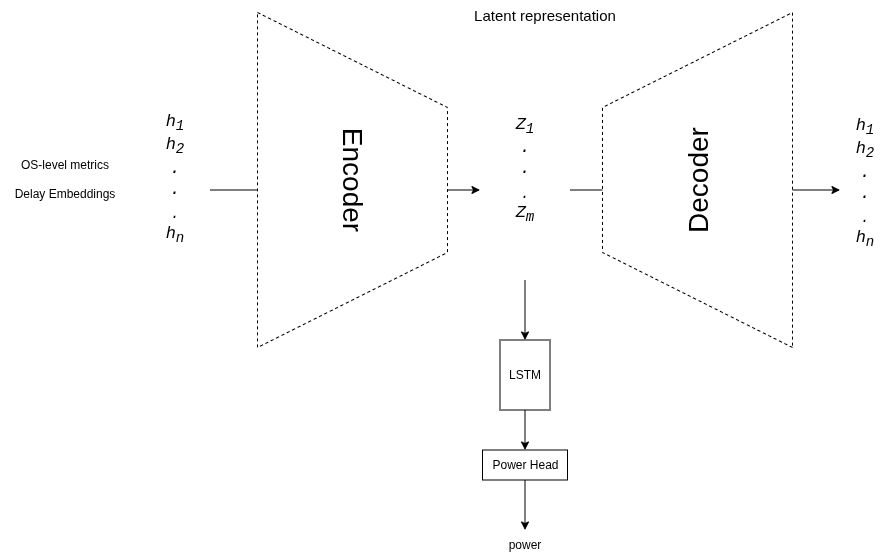

The diagram above was exported from draw.io. Its source (the exported page's mxGraphModel, read from the mxfile embedded in the PNG):
<mxGraphModel dx="1391" dy="948" grid="1" gridSize="10" guides="1" tooltips="1" connect="1" arrows="1" fold="1" page="1" pageScale="1" pageWidth="2339" pageHeight="3300" math="0" shadow="0" adaptiveColors="simple">
  <root>
    <mxCell id="0" />
    <mxCell id="1" parent="0" />
    <mxCell id="NCqbZ042Ms-gfvBmfsz--16" value="" style="endArrow=classic;html=1;rounded=0;" edge="1" parent="1">
      <mxGeometry width="50" height="50" relative="1" as="geometry">
        <mxPoint x="1360" y="860" as="sourcePoint" />
        <mxPoint x="1630" y="860" as="targetPoint" />
      </mxGeometry>
    </mxCell>
    <mxCell id="NCqbZ042Ms-gfvBmfsz--3" value="&lt;span style=&quot;font-size: 28px;&quot;&gt;Decoder&lt;/span&gt;" style="shape=trapezoid;perimeter=trapezoidPerimeter;whiteSpace=wrap;html=1;fixedSize=1;rotation=-90;size=95;dashed=1;" vertex="1" parent="1">
      <mxGeometry x="1320" y="755" width="335" height="190" as="geometry" />
    </mxCell>
    <mxCell id="NCqbZ042Ms-gfvBmfsz--5" value="&lt;font style=&quot;font-size: 17px;&quot; face=&quot;Courier New&quot;&gt;&lt;i style=&quot;&quot;&gt;Z&lt;sub style=&quot;&quot;&gt;1&lt;/sub&gt;&lt;/i&gt;&lt;/font&gt;&lt;div&gt;&lt;sub&gt;&lt;font style=&quot;font-size: 17px;&quot; face=&quot;Courier New&quot;&gt;&lt;i&gt;.&lt;/i&gt;&lt;/font&gt;&lt;/sub&gt;&lt;/div&gt;&lt;div&gt;&lt;sub&gt;&lt;font style=&quot;font-size: 17px;&quot; face=&quot;Courier New&quot;&gt;&lt;i&gt;.&lt;/i&gt;&lt;/font&gt;&lt;/sub&gt;&lt;/div&gt;&lt;div&gt;&lt;font style=&quot;font-size: 17px;&quot; face=&quot;Courier New&quot;&gt;&lt;i style=&quot;&quot;&gt;&lt;sub style=&quot;&quot;&gt;.&lt;br&gt;&lt;/sub&gt;Z&lt;sub&gt;m&lt;/sub&gt;&lt;/i&gt;&lt;/font&gt;&lt;sub&gt;&lt;/sub&gt;&lt;/div&gt;" style="rounded=0;whiteSpace=wrap;html=1;strokeColor=none;" vertex="1" parent="1">
      <mxGeometry x="1300" y="730" width="30" height="220" as="geometry" />
    </mxCell>
    <mxCell id="NCqbZ042Ms-gfvBmfsz--7" value="&lt;font style=&quot;font-size: 15px;&quot;&gt;Latent representation&lt;/font&gt;" style="text;whiteSpace=wrap;html=1;align=center;" vertex="1" parent="1">
      <mxGeometry x="1260" y="670" width="150" height="40" as="geometry" />
    </mxCell>
    <mxCell id="NCqbZ042Ms-gfvBmfsz--9" value="&lt;font style=&quot;font-size: 17px;&quot; face=&quot;Courier New&quot;&gt;&lt;i style=&quot;&quot;&gt;h&lt;sub style=&quot;&quot;&gt;1&lt;br&gt;&lt;/sub&gt;&lt;/i&gt;&lt;/font&gt;&lt;i style=&quot;font-family: &amp;quot;Courier New&amp;quot;; font-size: 17px;&quot;&gt;h&lt;sub&gt;2&lt;/sub&gt;&lt;/i&gt;&lt;font style=&quot;font-size: 17px;&quot; face=&quot;Courier New&quot;&gt;&lt;i style=&quot;&quot;&gt;&lt;sub style=&quot;&quot;&gt;&lt;br&gt;&lt;/sub&gt;&lt;/i&gt;&lt;/font&gt;&lt;div&gt;&lt;sub&gt;&lt;font style=&quot;font-size: 17px;&quot; face=&quot;Courier New&quot;&gt;&lt;i&gt;.&lt;/i&gt;&lt;/font&gt;&lt;/sub&gt;&lt;/div&gt;&lt;div&gt;&lt;sub&gt;&lt;font style=&quot;font-size: 17px;&quot; face=&quot;Courier New&quot;&gt;&lt;i&gt;.&lt;/i&gt;&lt;/font&gt;&lt;/sub&gt;&lt;/div&gt;&lt;div&gt;&lt;font style=&quot;font-size: 17px;&quot; face=&quot;Courier New&quot;&gt;&lt;i style=&quot;&quot;&gt;&lt;sub style=&quot;&quot;&gt;.&lt;br&gt;&lt;/sub&gt;h&lt;sub&gt;n&lt;/sub&gt;&lt;/i&gt;&lt;/font&gt;&lt;sub&gt;&lt;/sub&gt;&lt;/div&gt;" style="rounded=0;whiteSpace=wrap;html=1;strokeColor=none;" vertex="1" parent="1">
      <mxGeometry x="950" y="739" width="30" height="220" as="geometry" />
    </mxCell>
    <mxCell id="NCqbZ042Ms-gfvBmfsz--11" value="OS-level metrics&lt;div&gt;&lt;br&gt;&lt;/div&gt;&lt;div&gt;Delay Embeddings&lt;/div&gt;" style="text;html=1;whiteSpace=wrap;strokeColor=none;fillColor=none;align=center;verticalAlign=middle;rounded=0;" vertex="1" parent="1">
      <mxGeometry x="790" y="806.5" width="130" height="85" as="geometry" />
    </mxCell>
    <mxCell id="NCqbZ042Ms-gfvBmfsz--15" value="" style="endArrow=classic;html=1;rounded=0;" edge="1" parent="1">
      <mxGeometry width="50" height="50" relative="1" as="geometry">
        <mxPoint x="1000" y="860" as="sourcePoint" />
        <mxPoint x="1270" y="860" as="targetPoint" />
      </mxGeometry>
    </mxCell>
    <mxCell id="NCqbZ042Ms-gfvBmfsz--12" value="&lt;font style=&quot;font-size: 17px;&quot; face=&quot;Courier New&quot;&gt;&lt;i style=&quot;&quot;&gt;h&lt;sub style=&quot;&quot;&gt;1&lt;br&gt;&lt;/sub&gt;&lt;/i&gt;&lt;/font&gt;&lt;i style=&quot;font-family: &amp;quot;Courier New&amp;quot;; font-size: 17px;&quot;&gt;h&lt;sub&gt;2&lt;/sub&gt;&lt;/i&gt;&lt;font style=&quot;font-size: 17px;&quot; face=&quot;Courier New&quot;&gt;&lt;i style=&quot;&quot;&gt;&lt;sub style=&quot;&quot;&gt;&lt;br&gt;&lt;/sub&gt;&lt;/i&gt;&lt;/font&gt;&lt;div&gt;&lt;sub&gt;&lt;font style=&quot;font-size: 17px;&quot; face=&quot;Courier New&quot;&gt;&lt;i&gt;.&lt;/i&gt;&lt;/font&gt;&lt;/sub&gt;&lt;/div&gt;&lt;div&gt;&lt;sub&gt;&lt;font style=&quot;font-size: 17px;&quot; face=&quot;Courier New&quot;&gt;&lt;i&gt;.&lt;/i&gt;&lt;/font&gt;&lt;/sub&gt;&lt;/div&gt;&lt;div&gt;&lt;font style=&quot;font-size: 17px;&quot; face=&quot;Courier New&quot;&gt;&lt;i style=&quot;&quot;&gt;&lt;sub style=&quot;&quot;&gt;.&lt;br&gt;&lt;/sub&gt;h&lt;sub&gt;n&lt;/sub&gt;&lt;/i&gt;&lt;/font&gt;&lt;sub&gt;&lt;/sub&gt;&lt;/div&gt;" style="rounded=0;whiteSpace=wrap;html=1;strokeColor=none;" vertex="1" parent="1">
      <mxGeometry x="1640" y="743" width="30" height="220" as="geometry" />
    </mxCell>
    <mxCell id="NCqbZ042Ms-gfvBmfsz--19" value="" style="edgeStyle=orthogonalEdgeStyle;rounded=0;orthogonalLoop=1;jettySize=auto;html=1;entryX=0.5;entryY=0;entryDx=0;entryDy=0;" edge="1" parent="1" source="NCqbZ042Ms-gfvBmfsz--14" target="NCqbZ042Ms-gfvBmfsz--21">
      <mxGeometry relative="1" as="geometry">
        <mxPoint x="1315" y="1150" as="targetPoint" />
      </mxGeometry>
    </mxCell>
    <mxCell id="NCqbZ042Ms-gfvBmfsz--14" value="LSTM" style="rounded=0;whiteSpace=wrap;html=1;" vertex="1" parent="1">
      <mxGeometry x="1290" y="1010" width="50" height="70" as="geometry" />
    </mxCell>
    <mxCell id="NCqbZ042Ms-gfvBmfsz--1" value="&lt;font style=&quot;font-size: 28px;&quot;&gt;Encoder&lt;/font&gt;" style="shape=trapezoid;perimeter=trapezoidPerimeter;whiteSpace=wrap;html=1;fixedSize=1;rotation=90;size=95;dashed=1;" vertex="1" parent="1">
      <mxGeometry x="975" y="755" width="335" height="190" as="geometry" />
    </mxCell>
    <mxCell id="NCqbZ042Ms-gfvBmfsz--17" value="" style="endArrow=classic;html=1;rounded=0;exitX=0.5;exitY=1;exitDx=0;exitDy=0;entryX=0.5;entryY=0;entryDx=0;entryDy=0;" edge="1" parent="1" source="NCqbZ042Ms-gfvBmfsz--5" target="NCqbZ042Ms-gfvBmfsz--14">
      <mxGeometry width="50" height="50" relative="1" as="geometry">
        <mxPoint x="1450" y="1090" as="sourcePoint" />
        <mxPoint x="1500" y="1040" as="targetPoint" />
      </mxGeometry>
    </mxCell>
    <mxCell id="NCqbZ042Ms-gfvBmfsz--24" value="" style="edgeStyle=orthogonalEdgeStyle;rounded=0;orthogonalLoop=1;jettySize=auto;html=1;" edge="1" parent="1" source="NCqbZ042Ms-gfvBmfsz--21" target="NCqbZ042Ms-gfvBmfsz--22">
      <mxGeometry relative="1" as="geometry" />
    </mxCell>
    <mxCell id="NCqbZ042Ms-gfvBmfsz--21" value="Power Head" style="rounded=0;whiteSpace=wrap;html=1;" vertex="1" parent="1">
      <mxGeometry x="1272.5" y="1120" width="85" height="30" as="geometry" />
    </mxCell>
    <mxCell id="NCqbZ042Ms-gfvBmfsz--22" value="power" style="text;html=1;whiteSpace=wrap;strokeColor=none;fillColor=none;align=center;verticalAlign=middle;rounded=0;" vertex="1" parent="1">
      <mxGeometry x="1285" y="1200" width="60" height="30" as="geometry" />
    </mxCell>
  </root>
</mxGraphModel>